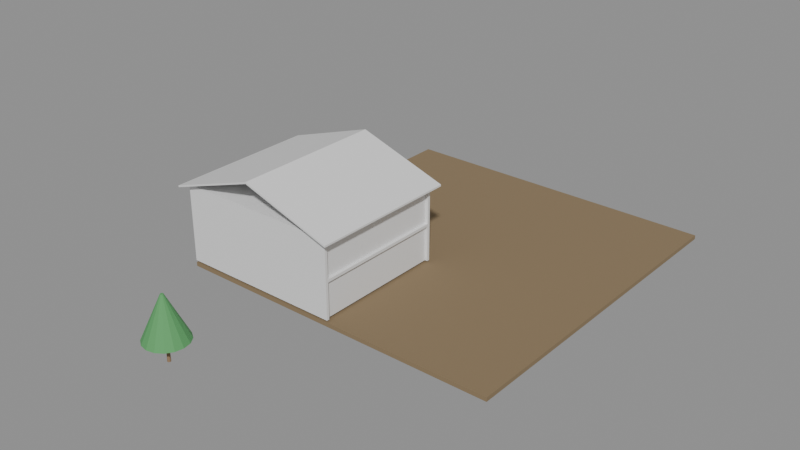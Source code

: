 # Source: e1887_after.blend  (saved by Blender 5.2.44; exported with 4.5.12 LTS)
import bpy
from mathutils import Matrix  # noqa: F401  (used for matrix-valued properties, if any)

bpy.ops.wm.read_factory_settings(use_empty=True)
scene = bpy.context.scene
scene.name = 'Scene'

# ---- materials (node trees are filled in below, after node groups)
mat_cesped = bpy.data.materials.new('Cesped')
mat_estuco = bpy.data.materials.new('Estuco')
mat_hormigon = bpy.data.materials.new('Hormigon')
mat_teja_zinc = bpy.data.materials.new('Teja_Zinc')
mat_madera_tronco = bpy.data.materials.new('Madera_Tronco')
mat_follaje = bpy.data.materials.new('Follaje')

# ---- material node trees
mat_cesped.use_nodes = True; mat_cesped.node_tree.nodes.clear()
_N = mat_cesped.node_tree.nodes; _L = mat_cesped.node_tree.links
n0 = _N.new('ShaderNodeBsdfPrincipled'); n0.name = 'Principled BSDF'; n0.location = (-200, 100)
n0.inputs[0].default_value = (0.25, 0.18, 0.1, 1.0)
n0.inputs[2].default_value = 0.9
n0.inputs[3].default_value = 1.45
n0.inputs[10].default_value = 0.005
n1 = _N.new('ShaderNodeOutputMaterial'); n1.name = 'Material Output'; n1.location = (200, 100)
_L.new(n0.outputs[0], n1.inputs[0])
n1.is_active_output = True
mat_estuco.use_nodes = True; mat_estuco.node_tree.nodes.clear()
_N = mat_estuco.node_tree.nodes; _L = mat_estuco.node_tree.links
n0 = _N.new('ShaderNodeBsdfPrincipled'); n0.name = 'Principled BSDF'; n0.location = (-200, 100)
n0.inputs[3].default_value = 1.45
n0.inputs[10].default_value = 0.005
n1 = _N.new('ShaderNodeOutputMaterial'); n1.name = 'Material Output'; n1.location = (200, 100)
_L.new(n0.outputs[0], n1.inputs[0])
n1.is_active_output = True
mat_hormigon.use_nodes = True; mat_hormigon.node_tree.nodes.clear()
_N = mat_hormigon.node_tree.nodes; _L = mat_hormigon.node_tree.links
n0 = _N.new('ShaderNodeBsdfPrincipled'); n0.name = 'Principled BSDF'; n0.location = (-200, 100)
n0.inputs[3].default_value = 1.45
n0.inputs[10].default_value = 0.005
n1 = _N.new('ShaderNodeOutputMaterial'); n1.name = 'Material Output'; n1.location = (200, 100)
_L.new(n0.outputs[0], n1.inputs[0])
n1.is_active_output = True
mat_teja_zinc.use_nodes = True; mat_teja_zinc.node_tree.nodes.clear()
_N = mat_teja_zinc.node_tree.nodes; _L = mat_teja_zinc.node_tree.links
n0 = _N.new('ShaderNodeBsdfPrincipled'); n0.name = 'Principled BSDF'; n0.location = (-200, 100)
n0.inputs[3].default_value = 1.45
n0.inputs[10].default_value = 0.005
n1 = _N.new('ShaderNodeOutputMaterial'); n1.name = 'Material Output'; n1.location = (200, 100)
_L.new(n0.outputs[0], n1.inputs[0])
n1.is_active_output = True
mat_madera_tronco.use_nodes = True; mat_madera_tronco.node_tree.nodes.clear()
_N = mat_madera_tronco.node_tree.nodes; _L = mat_madera_tronco.node_tree.links
n0 = _N.new('ShaderNodeBsdfPrincipled'); n0.name = 'Principled BSDF'; n0.location = (-200, 100)
n0.inputs[0].default_value = (0.28, 0.18, 0.1, 1.0)
n0.inputs[2].default_value = 0.9
n0.inputs[3].default_value = 1.45
n0.inputs[10].default_value = 0.005
n1 = _N.new('ShaderNodeOutputMaterial'); n1.name = 'Material Output'; n1.location = (200, 100)
_L.new(n0.outputs[0], n1.inputs[0])
n1.is_active_output = True
mat_follaje.use_nodes = True; mat_follaje.node_tree.nodes.clear()
_N = mat_follaje.node_tree.nodes; _L = mat_follaje.node_tree.links
n0 = _N.new('ShaderNodeBsdfPrincipled'); n0.name = 'Principled BSDF'; n0.location = (-200, 100)
n0.inputs[0].default_value = (0.1, 0.35, 0.12, 1.0)
n0.inputs[2].default_value = 0.8
n0.inputs[3].default_value = 1.45
n0.inputs[10].default_value = 0.005
n1 = _N.new('ShaderNodeOutputMaterial'); n1.name = 'Material Output'; n1.location = (200, 100)
_L.new(n0.outputs[0], n1.inputs[0])
n1.is_active_output = True

# ---- meshes
me_parcela_cuerpo_mesh = bpy.data.meshes.new('Parcela_Cuerpo_mesh')
me_parcela_cuerpo_mesh.from_pydata([(0.0, 0.0, 0.0), (24.0, 0.0, 0.0), (24.0, 25.0, 0.0), (0.0, 25.0, 0.0), (0.0, 0.0, 0.3), (24.0, 0.0, 0.3), (24.0, 25.0, 0.3), (0.0, 25.0, 0.3)], [], [(0, 1, 2, 3), (4, 5, 6, 7), (0, 1, 5, 4), (1, 2, 6, 5), (2, 3, 7, 6), (3, 0, 4, 7)])
me_parcela_cuerpo_mesh.materials.append(mat_cesped)
me_parcela_cuerpo_mesh.update()
me_vivienda_familiar_p1_muro_sur_cuerpo_mesh = bpy.data.meshes.new('Vivienda_Familiar_P1_Muro_Sur_Cuerpo_mesh')
me_vivienda_familiar_p1_muro_sur_cuerpo_mesh.from_pydata([(0.0, 0.0, 0.0), (12.0, 0.0, 0.0), (12.0, 0.2, 0.0), (0.0, 0.2, 0.0), (0.0, 0.0, 2.6), (12.0, 0.0, 2.6), (12.0, 0.2, 2.6), (0.0, 0.2, 2.6)], [], [(0, 1, 2, 3), (4, 5, 6, 7), (0, 1, 5, 4), (1, 2, 6, 5), (2, 3, 7, 6), (3, 0, 4, 7)])
me_vivienda_familiar_p1_muro_sur_cuerpo_mesh.materials.append(mat_estuco)
me_vivienda_familiar_p1_muro_sur_cuerpo_mesh.update()
me_vivienda_familiar_p1_muro_norte_cuerpo_mesh = bpy.data.meshes.new('Vivienda_Familiar_P1_Muro_Norte_Cuerpo_mesh')
me_vivienda_familiar_p1_muro_norte_cuerpo_mesh.from_pydata([(0.0, 0.0, 0.0), (12.0, 0.0, 0.0), (12.0, 0.2, 0.0), (0.0, 0.2, 0.0), (0.0, 0.0, 2.6), (12.0, 0.0, 2.6), (12.0, 0.2, 2.6), (0.0, 0.2, 2.6)], [], [(0, 1, 2, 3), (4, 5, 6, 7), (0, 1, 5, 4), (1, 2, 6, 5), (2, 3, 7, 6), (3, 0, 4, 7)])
me_vivienda_familiar_p1_muro_norte_cuerpo_mesh.materials.append(mat_estuco)
me_vivienda_familiar_p1_muro_norte_cuerpo_mesh.update()
me_vivienda_familiar_p1_muro_oeste_cuerpo_mesh = bpy.data.meshes.new('Vivienda_Familiar_P1_Muro_Oeste_Cuerpo_mesh')
me_vivienda_familiar_p1_muro_oeste_cuerpo_mesh.from_pydata([(0.0, 0.0, 0.0), (9.6, 0.0, 0.0), (9.6, 0.2, 0.0), (0.0, 0.2, 0.0), (0.0, 0.0, 2.6), (9.6, 0.0, 2.6), (9.6, 0.2, 2.6), (0.0, 0.2, 2.6)], [], [(0, 1, 2, 3), (4, 5, 6, 7), (0, 1, 5, 4), (1, 2, 6, 5), (2, 3, 7, 6), (3, 0, 4, 7)])
me_vivienda_familiar_p1_muro_oeste_cuerpo_mesh.materials.append(mat_estuco)
me_vivienda_familiar_p1_muro_oeste_cuerpo_mesh.update()
me_vivienda_familiar_p1_muro_este_cuerpo_mesh = bpy.data.meshes.new('Vivienda_Familiar_P1_Muro_Este_Cuerpo_mesh')
me_vivienda_familiar_p1_muro_este_cuerpo_mesh.from_pydata([(0.0, 0.0, 0.0), (9.6, 0.0, 0.0), (9.6, 0.2, 0.0), (0.0, 0.2, 0.0), (0.0, 0.0, 2.6), (9.6, 0.0, 2.6), (9.6, 0.2, 2.6), (0.0, 0.2, 2.6)], [], [(0, 1, 2, 3), (4, 5, 6, 7), (0, 1, 5, 4), (1, 2, 6, 5), (2, 3, 7, 6), (3, 0, 4, 7)])
me_vivienda_familiar_p1_muro_este_cuerpo_mesh.materials.append(mat_estuco)
me_vivienda_familiar_p1_muro_este_cuerpo_mesh.update()
me_vivienda_familiar_p1_losa_mesh = bpy.data.meshes.new('Vivienda_Familiar_P1_Losa_mesh')
me_vivienda_familiar_p1_losa_mesh.from_pydata([(0.0, 0.0, 0.0), (12.0, 0.0, 0.0), (12.0, 10.0, 0.0), (0.0, 10.0, 0.0), (0.0, 0.0, 0.2), (12.0, 0.0, 0.2), (12.0, 10.0, 0.2), (0.0, 10.0, 0.2)], [], [(0, 3, 2, 1), (4, 5, 6, 7), (2, 3, 7, 6), (0, 1, 5, 4), (1, 2, 6, 5), (3, 0, 4, 7)])
me_vivienda_familiar_p1_losa_mesh.materials.append(mat_hormigon)
me_vivienda_familiar_p1_losa_mesh.update()
me_vivienda_familiar_p2_muro_sur_cuerpo_mesh = bpy.data.meshes.new('Vivienda_Familiar_P2_Muro_Sur_Cuerpo_mesh')
me_vivienda_familiar_p2_muro_sur_cuerpo_mesh.from_pydata([(0.0, 0.0, 0.0), (12.0, 0.0, 0.0), (12.0, 0.2, 0.0), (0.0, 0.2, 0.0), (0.0, 0.0, 2.6), (12.0, 0.0, 2.6), (12.0, 0.2, 2.6), (0.0, 0.2, 2.6)], [], [(0, 1, 2, 3), (4, 5, 6, 7), (0, 1, 5, 4), (1, 2, 6, 5), (2, 3, 7, 6), (3, 0, 4, 7)])
me_vivienda_familiar_p2_muro_sur_cuerpo_mesh.materials.append(mat_estuco)
me_vivienda_familiar_p2_muro_sur_cuerpo_mesh.update()
me_vivienda_familiar_p2_muro_norte_cuerpo_mesh = bpy.data.meshes.new('Vivienda_Familiar_P2_Muro_Norte_Cuerpo_mesh')
me_vivienda_familiar_p2_muro_norte_cuerpo_mesh.from_pydata([(0.0, 0.0, 0.0), (12.0, 0.0, 0.0), (12.0, 0.2, 0.0), (0.0, 0.2, 0.0), (0.0, 0.0, 2.6), (12.0, 0.0, 2.6), (12.0, 0.2, 2.6), (0.0, 0.2, 2.6)], [], [(0, 1, 2, 3), (4, 5, 6, 7), (0, 1, 5, 4), (1, 2, 6, 5), (2, 3, 7, 6), (3, 0, 4, 7)])
me_vivienda_familiar_p2_muro_norte_cuerpo_mesh.materials.append(mat_estuco)
me_vivienda_familiar_p2_muro_norte_cuerpo_mesh.update()
me_vivienda_familiar_p2_muro_oeste_cuerpo_mesh = bpy.data.meshes.new('Vivienda_Familiar_P2_Muro_Oeste_Cuerpo_mesh')
me_vivienda_familiar_p2_muro_oeste_cuerpo_mesh.from_pydata([(0.0, 0.0, 0.0), (9.6, 0.0, 0.0), (9.6, 0.2, 0.0), (0.0, 0.2, 0.0), (0.0, 0.0, 2.6), (9.6, 0.0, 2.6), (9.6, 0.2, 2.6), (0.0, 0.2, 2.6)], [], [(0, 1, 2, 3), (4, 5, 6, 7), (0, 1, 5, 4), (1, 2, 6, 5), (2, 3, 7, 6), (3, 0, 4, 7)])
me_vivienda_familiar_p2_muro_oeste_cuerpo_mesh.materials.append(mat_estuco)
me_vivienda_familiar_p2_muro_oeste_cuerpo_mesh.update()
me_vivienda_familiar_p2_muro_este_cuerpo_mesh = bpy.data.meshes.new('Vivienda_Familiar_P2_Muro_Este_Cuerpo_mesh')
me_vivienda_familiar_p2_muro_este_cuerpo_mesh.from_pydata([(0.0, 0.0, 0.0), (9.6, 0.0, 0.0), (9.6, 0.2, 0.0), (0.0, 0.2, 0.0), (0.0, 0.0, 2.6), (9.6, 0.0, 2.6), (9.6, 0.2, 2.6), (0.0, 0.2, 2.6)], [], [(0, 1, 2, 3), (4, 5, 6, 7), (0, 1, 5, 4), (1, 2, 6, 5), (2, 3, 7, 6), (3, 0, 4, 7)])
me_vivienda_familiar_p2_muro_este_cuerpo_mesh.materials.append(mat_estuco)
me_vivienda_familiar_p2_muro_este_cuerpo_mesh.update()
me_vivienda_familiar_p2_losa_mesh = bpy.data.meshes.new('Vivienda_Familiar_P2_Losa_mesh')
me_vivienda_familiar_p2_losa_mesh.from_pydata([(0.0, 0.0, 0.0), (12.0, 0.0, 0.0), (12.0, 10.0, 0.0), (0.0, 10.0, 0.0), (0.0, 0.0, 0.2), (12.0, 0.0, 0.2), (12.0, 10.0, 0.2), (0.0, 10.0, 0.2)], [], [(0, 3, 2, 1), (4, 5, 6, 7), (0, 1, 5, 4), (1, 2, 6, 5), (3, 0, 4, 7), (2, 3, 7, 6)])
me_vivienda_familiar_p2_losa_mesh.materials.append(mat_hormigon)
me_vivienda_familiar_p2_losa_mesh.update()
me_vivienda_familiar_tejado_cuerpo_mesh = bpy.data.meshes.new('Vivienda_Familiar_Tejado_Cuerpo_mesh')
me_vivienda_familiar_tejado_cuerpo_mesh.from_pydata([(-0.5, -0.5, -0.1667), (6.0, -0.5, 2.0), (12.5, -0.5, -0.1667), (-0.5, 10.5, -0.1667), (6.0, 10.5, 2.0), (12.5, 10.5, -0.1667), (-0.5, -0.5, -0.04018), (6.0, -0.5, 2.126), (12.5, -0.5, -0.04018), (-0.5, 10.5, -0.04018), (6.0, 10.5, 2.126), (12.5, 10.5, -0.04018)], [], [(0, 1, 4, 3), (6, 7, 10, 9), (0, 3, 9, 6), (0, 6, 7, 1), (3, 4, 10, 9), (1, 2, 5, 4), (7, 8, 11, 10), (2, 8, 11, 5), (1, 7, 8, 2), (4, 5, 11, 10)])
me_vivienda_familiar_tejado_cuerpo_mesh.materials.append(mat_teja_zinc)
me_vivienda_familiar_tejado_cuerpo_mesh.update()
me_arbol_jardin_1_tronco_mesh = bpy.data.meshes.new('Arbol_Jardin_1_Tronco_mesh')
me_arbol_jardin_1_tronco_mesh.from_pydata([(0.0, 0.12, 0.0), (0.0, 0.084, 1.5), (0.06, 0.1039, 0.0), (0.042, 0.07275, 1.5), (0.1039, 0.06, 0.0), (0.07275, 0.042, 1.5), (0.12, 0.0, 0.0), (0.084, 0.0, 1.5), (0.1039, -0.06, 0.0), (0.07275, -0.042, 1.5), (0.06, -0.1039, 0.0), (0.042, -0.07275, 1.5), (0.0, -0.12, 0.0), (0.0, -0.084, 1.5), (-0.06, -0.1039, 0.0), (-0.042, -0.07275, 1.5), (-0.1039, -0.06, 0.0), (-0.07275, -0.042, 1.5), (-0.12, 0.0, 0.0), (-0.084, 0.0, 1.5), (-0.1039, 0.06, 0.0), (-0.07275, 0.042, 1.5), (-0.06, 0.1039, 0.0), (-0.042, 0.07275, 1.5)], [], [(0, 1, 3, 2), (2, 3, 5, 4), (4, 5, 7, 6), (6, 7, 9, 8), (8, 9, 11, 10), (10, 11, 13, 12), (12, 13, 15, 14), (14, 15, 17, 16), (16, 17, 19, 18), (18, 19, 21, 20), (3, 1, 23, 21, 19, 17, 15, 13, 11, 9, 7, 5), (20, 21, 23, 22), (22, 23, 1, 0), (0, 2, 4, 6, 8, 10, 12, 14, 16, 18, 20, 22)])
me_arbol_jardin_1_tronco_mesh.materials.append(mat_madera_tronco)
me_arbol_jardin_1_tronco_mesh.update()
me_arbol_jardin_1_copa_mesh = bpy.data.meshes.new('Arbol_Jardin_1_Copa_mesh')
me_arbol_jardin_1_copa_mesh.from_pydata([(0.0, 1.5, 1.5), (0.0, 0.1, 4.5), (0.574, 1.386, 1.5), (0.03827, 0.09239, 4.5), (1.061, 1.061, 1.5), (0.07071, 0.07071, 4.5), (1.386, 0.574, 1.5), (0.09239, 0.03827, 4.5), (1.5, 0.0, 1.5), (0.1, 0.0, 4.5), (1.386, -0.574, 1.5), (0.09239, -0.03827, 4.5), (1.061, -1.061, 1.5), (0.07071, -0.07071, 4.5), (0.574, -1.386, 1.5), (0.03827, -0.09239, 4.5), (0.0, -1.5, 1.5), (0.0, -0.1, 4.5), (-0.574, -1.386, 1.5), (-0.03827, -0.09239, 4.5), (-1.061, -1.061, 1.5), (-0.07071, -0.07071, 4.5), (-1.386, -0.574, 1.5), (-0.09239, -0.03827, 4.5), (-1.5, 0.0, 1.5), (-0.1, 0.0, 4.5), (-1.386, 0.574, 1.5), (-0.09239, 0.03827, 4.5), (-1.061, 1.061, 1.5), (-0.07071, 0.07071, 4.5), (-0.574, 1.386, 1.5), (-0.03827, 0.09239, 4.5)], [], [(0, 1, 3, 2), (2, 3, 5, 4), (4, 5, 7, 6), (6, 7, 9, 8), (8, 9, 11, 10), (10, 11, 13, 12), (12, 13, 15, 14), (14, 15, 17, 16), (16, 17, 19, 18), (18, 19, 21, 20), (20, 21, 23, 22), (22, 23, 25, 24), (24, 25, 27, 26), (26, 27, 29, 28), (3, 1, 31, 29, 27, 25, 23, 21, 19, 17, 15, 13, 11, 9, 7, 5), (28, 29, 31, 30), (30, 31, 1, 0), (0, 2, 4, 6, 8, 10, 12, 14, 16, 18, 20, 22, 24, 26, 28, 30)])
me_arbol_jardin_1_copa_mesh.materials.append(mat_follaje)
me_arbol_jardin_1_copa_mesh.update()
me_arbol_jardin_3_tronco_mesh = bpy.data.meshes.new('Arbol_Jardin_3_Tronco_mesh')
me_arbol_jardin_3_tronco_mesh.from_pydata([(0.0, 0.12, 0.0), (0.0, 0.084, 1.5), (0.06, 0.1039, 0.0), (0.042, 0.07275, 1.5), (0.1039, 0.06, 0.0), (0.07275, 0.042, 1.5), (0.12, 0.0, 0.0), (0.084, 0.0, 1.5), (0.1039, -0.06, 0.0), (0.07275, -0.042, 1.5), (0.06, -0.1039, 0.0), (0.042, -0.07275, 1.5), (0.0, -0.12, 0.0), (0.0, -0.084, 1.5), (-0.06, -0.1039, 0.0), (-0.042, -0.07275, 1.5), (-0.1039, -0.06, 0.0), (-0.07275, -0.042, 1.5), (-0.12, 0.0, 0.0), (-0.084, 0.0, 1.5), (-0.1039, 0.06, 0.0), (-0.07275, 0.042, 1.5), (-0.06, 0.1039, 0.0), (-0.042, 0.07275, 1.5)], [], [(0, 1, 3, 2), (2, 3, 5, 4), (4, 5, 7, 6), (6, 7, 9, 8), (8, 9, 11, 10), (10, 11, 13, 12), (12, 13, 15, 14), (14, 15, 17, 16), (16, 17, 19, 18), (18, 19, 21, 20), (3, 1, 23, 21, 19, 17, 15, 13, 11, 9, 7, 5), (20, 21, 23, 22), (22, 23, 1, 0), (0, 2, 4, 6, 8, 10, 12, 14, 16, 18, 20, 22)])
me_arbol_jardin_3_tronco_mesh.materials.append(mat_madera_tronco)
me_arbol_jardin_3_tronco_mesh.update()
me_arbol_jardin_3_copa_mesh = bpy.data.meshes.new('Arbol_Jardin_3_Copa_mesh')
me_arbol_jardin_3_copa_mesh.from_pydata([(0.0, 1.5, 1.5), (0.0, 0.1, 4.5), (0.574, 1.386, 1.5), (0.03827, 0.09239, 4.5), (1.061, 1.061, 1.5), (0.07071, 0.07071, 4.5), (1.386, 0.574, 1.5), (0.09239, 0.03827, 4.5), (1.5, 0.0, 1.5), (0.1, 0.0, 4.5), (1.386, -0.574, 1.5), (0.09239, -0.03827, 4.5), (1.061, -1.061, 1.5), (0.07071, -0.07071, 4.5), (0.574, -1.386, 1.5), (0.03827, -0.09239, 4.5), (0.0, -1.5, 1.5), (0.0, -0.1, 4.5), (-0.574, -1.386, 1.5), (-0.03827, -0.09239, 4.5), (-1.061, -1.061, 1.5), (-0.07071, -0.07071, 4.5), (-1.386, -0.574, 1.5), (-0.09239, -0.03827, 4.5), (-1.5, 0.0, 1.5), (-0.1, 0.0, 4.5), (-1.386, 0.574, 1.5), (-0.09239, 0.03827, 4.5), (-1.061, 1.061, 1.5), (-0.07071, 0.07071, 4.5), (-0.574, 1.386, 1.5), (-0.03827, 0.09239, 4.5)], [], [(0, 1, 3, 2), (2, 3, 5, 4), (4, 5, 7, 6), (6, 7, 9, 8), (8, 9, 11, 10), (10, 11, 13, 12), (12, 13, 15, 14), (14, 15, 17, 16), (16, 17, 19, 18), (18, 19, 21, 20), (20, 21, 23, 22), (22, 23, 25, 24), (24, 25, 27, 26), (26, 27, 29, 28), (3, 1, 31, 29, 27, 25, 23, 21, 19, 17, 15, 13, 11, 9, 7, 5), (28, 29, 31, 30), (30, 31, 1, 0), (0, 2, 4, 6, 8, 10, 12, 14, 16, 18, 20, 22, 24, 26, 28, 30)])
me_arbol_jardin_3_copa_mesh.materials.append(mat_follaje)
me_arbol_jardin_3_copa_mesh.update()

# ---- objects
ob_parcela = bpy.data.objects.new('Parcela', None)
ob_parcela_cuerpo = bpy.data.objects.new('Parcela_Cuerpo', me_parcela_cuerpo_mesh)
ob_vivienda_familiar = bpy.data.objects.new('Vivienda_Familiar', None)
ob_vivienda_familiar_p1_muro_sur = bpy.data.objects.new('Vivienda_Familiar_P1_Muro_Sur', None)
ob_vivienda_familiar_p1_muro_sur_cuerpo = bpy.data.objects.new('Vivienda_Familiar_P1_Muro_Sur_Cuerpo', me_vivienda_familiar_p1_muro_sur_cuerpo_mesh)
ob_vivienda_familiar_p1_muro_norte = bpy.data.objects.new('Vivienda_Familiar_P1_Muro_Norte', None)
ob_vivienda_familiar_p1_muro_norte_cuerpo = bpy.data.objects.new('Vivienda_Familiar_P1_Muro_Norte_Cuerpo', me_vivienda_familiar_p1_muro_norte_cuerpo_mesh)
ob_vivienda_familiar_p1_muro_oeste = bpy.data.objects.new('Vivienda_Familiar_P1_Muro_Oeste', None)
ob_vivienda_familiar_p1_muro_oeste_cuerpo = bpy.data.objects.new('Vivienda_Familiar_P1_Muro_Oeste_Cuerpo', me_vivienda_familiar_p1_muro_oeste_cuerpo_mesh)
ob_vivienda_familiar_p1_muro_este = bpy.data.objects.new('Vivienda_Familiar_P1_Muro_Este', None)
ob_vivienda_familiar_p1_muro_este_cuerpo = bpy.data.objects.new('Vivienda_Familiar_P1_Muro_Este_Cuerpo', me_vivienda_familiar_p1_muro_este_cuerpo_mesh)
ob_vivienda_familiar_p1_losa_solido = bpy.data.objects.new('Vivienda_Familiar_P1_Losa_Solido', me_vivienda_familiar_p1_losa_mesh)
ob_vivienda_familiar_p1_losa = bpy.data.objects.new('Vivienda_Familiar_P1_Losa', None)
ob_vivienda_familiar_p2_muro_sur = bpy.data.objects.new('Vivienda_Familiar_P2_Muro_Sur', None)
ob_vivienda_familiar_p2_muro_sur_cuerpo = bpy.data.objects.new('Vivienda_Familiar_P2_Muro_Sur_Cuerpo', me_vivienda_familiar_p2_muro_sur_cuerpo_mesh)
ob_vivienda_familiar_p2_muro_norte = bpy.data.objects.new('Vivienda_Familiar_P2_Muro_Norte', None)
ob_vivienda_familiar_p2_muro_norte_cuerpo = bpy.data.objects.new('Vivienda_Familiar_P2_Muro_Norte_Cuerpo', me_vivienda_familiar_p2_muro_norte_cuerpo_mesh)
ob_vivienda_familiar_p2_muro_oeste = bpy.data.objects.new('Vivienda_Familiar_P2_Muro_Oeste', None)
ob_vivienda_familiar_p2_muro_oeste_cuerpo = bpy.data.objects.new('Vivienda_Familiar_P2_Muro_Oeste_Cuerpo', me_vivienda_familiar_p2_muro_oeste_cuerpo_mesh)
ob_vivienda_familiar_p2_muro_este = bpy.data.objects.new('Vivienda_Familiar_P2_Muro_Este', None)
ob_vivienda_familiar_p2_muro_este_cuerpo = bpy.data.objects.new('Vivienda_Familiar_P2_Muro_Este_Cuerpo', me_vivienda_familiar_p2_muro_este_cuerpo_mesh)
ob_vivienda_familiar_p2_losa_solido = bpy.data.objects.new('Vivienda_Familiar_P2_Losa_Solido', me_vivienda_familiar_p2_losa_mesh)
ob_vivienda_familiar_p2_losa = bpy.data.objects.new('Vivienda_Familiar_P2_Losa', None)
ob_vivienda_familiar_tejado = bpy.data.objects.new('Vivienda_Familiar_Tejado', None)
ob_vivienda_familiar_tejado_cuerpo = bpy.data.objects.new('Vivienda_Familiar_Tejado_Cuerpo', me_vivienda_familiar_tejado_cuerpo_mesh)
ob_arbol_jardin_1 = bpy.data.objects.new('Arbol_Jardin_1', None)
ob_arbol_jardin_1_tronco = bpy.data.objects.new('Arbol_Jardin_1_Tronco', me_arbol_jardin_1_tronco_mesh)
ob_arbol_jardin_1_copa = bpy.data.objects.new('Arbol_Jardin_1_Copa', me_arbol_jardin_1_copa_mesh)
ob_arbol_jardin_3 = bpy.data.objects.new('Arbol_Jardin_3', None)
ob_arbol_jardin_3_tronco = bpy.data.objects.new('Arbol_Jardin_3_Tronco', me_arbol_jardin_3_tronco_mesh)
ob_arbol_jardin_3_copa = bpy.data.objects.new('Arbol_Jardin_3_Copa', me_arbol_jardin_3_copa_mesh)

# ---- transforms, parenting, visibility, modifiers, constraints
ob_parcela.location = (0.0, 0.0, -0.3)
ob_parcela.empty_display_type = 'ARROWS'
ob_parcela_cuerpo.parent = ob_parcela
ob_parcela_cuerpo.location = (0.0, 0.0, 0.0)
ob_vivienda_familiar.location = (0.0, 0.0, 0.15)
ob_vivienda_familiar.empty_display_type = 'ARROWS'
ob_vivienda_familiar_p1_muro_sur.parent = ob_vivienda_familiar
ob_vivienda_familiar_p1_muro_sur.location = (0.0, 0.0, 0.0)
ob_vivienda_familiar_p1_muro_sur.empty_display_type = 'ARROWS'
ob_vivienda_familiar_p1_muro_sur_cuerpo.parent = ob_vivienda_familiar_p1_muro_sur
ob_vivienda_familiar_p1_muro_sur_cuerpo.location = (0.0, 0.0, 0.0)
ob_vivienda_familiar_p1_muro_norte.parent = ob_vivienda_familiar
ob_vivienda_familiar_p1_muro_norte.location = (0.0, 9.8, 0.0)
ob_vivienda_familiar_p1_muro_norte.empty_display_type = 'ARROWS'
ob_vivienda_familiar_p1_muro_norte_cuerpo.parent = ob_vivienda_familiar_p1_muro_norte
ob_vivienda_familiar_p1_muro_norte_cuerpo.location = (0.0, 0.0, 0.0)
ob_vivienda_familiar_p1_muro_oeste.parent = ob_vivienda_familiar
ob_vivienda_familiar_p1_muro_oeste.location = (0.0, 0.2, 0.0)
ob_vivienda_familiar_p1_muro_oeste.rotation_euler = (0.0, 0.0, 1.571)
ob_vivienda_familiar_p1_muro_oeste.empty_display_type = 'ARROWS'
ob_vivienda_familiar_p1_muro_oeste_cuerpo.parent = ob_vivienda_familiar_p1_muro_oeste
ob_vivienda_familiar_p1_muro_oeste_cuerpo.location = (0.0, 0.0, 0.0)
ob_vivienda_familiar_p1_muro_este.parent = ob_vivienda_familiar
ob_vivienda_familiar_p1_muro_este.location = (11.8, 0.2, 0.0)
ob_vivienda_familiar_p1_muro_este.rotation_euler = (0.0, 0.0, 1.571)
ob_vivienda_familiar_p1_muro_este.empty_display_type = 'ARROWS'
ob_vivienda_familiar_p1_muro_este_cuerpo.parent = ob_vivienda_familiar_p1_muro_este
ob_vivienda_familiar_p1_muro_este_cuerpo.location = (0.0, 0.0, 0.0)
ob_vivienda_familiar_p1_losa_solido.parent = ob_vivienda_familiar_p1_losa
ob_vivienda_familiar_p1_losa_solido.location = (0.0, 0.0, 0.0)
ob_vivienda_familiar_p1_losa.parent = ob_vivienda_familiar
ob_vivienda_familiar_p1_losa.location = (0.0, 0.0, 2.6)
ob_vivienda_familiar_p1_losa.empty_display_type = 'ARROWS'
ob_vivienda_familiar_p2_muro_sur.parent = ob_vivienda_familiar
ob_vivienda_familiar_p2_muro_sur.location = (0.0, 0.0, 2.8)
ob_vivienda_familiar_p2_muro_sur.empty_display_type = 'ARROWS'
ob_vivienda_familiar_p2_muro_sur_cuerpo.parent = ob_vivienda_familiar_p2_muro_sur
ob_vivienda_familiar_p2_muro_sur_cuerpo.location = (0.0, 0.0, 0.0)
ob_vivienda_familiar_p2_muro_norte.parent = ob_vivienda_familiar
ob_vivienda_familiar_p2_muro_norte.location = (0.0, 9.8, 2.8)
ob_vivienda_familiar_p2_muro_norte.empty_display_type = 'ARROWS'
ob_vivienda_familiar_p2_muro_norte_cuerpo.parent = ob_vivienda_familiar_p2_muro_norte
ob_vivienda_familiar_p2_muro_norte_cuerpo.location = (0.0, 0.0, 0.0)
ob_vivienda_familiar_p2_muro_oeste.parent = ob_vivienda_familiar
ob_vivienda_familiar_p2_muro_oeste.location = (0.0, 0.2, 2.8)
ob_vivienda_familiar_p2_muro_oeste.rotation_euler = (0.0, 0.0, 1.571)
ob_vivienda_familiar_p2_muro_oeste.empty_display_type = 'ARROWS'
ob_vivienda_familiar_p2_muro_oeste_cuerpo.parent = ob_vivienda_familiar_p2_muro_oeste
ob_vivienda_familiar_p2_muro_oeste_cuerpo.location = (0.0, 0.0, 0.0)
ob_vivienda_familiar_p2_muro_este.parent = ob_vivienda_familiar
ob_vivienda_familiar_p2_muro_este.location = (11.8, 0.2, 2.8)
ob_vivienda_familiar_p2_muro_este.rotation_euler = (0.0, 0.0, 1.571)
ob_vivienda_familiar_p2_muro_este.empty_display_type = 'ARROWS'
ob_vivienda_familiar_p2_muro_este_cuerpo.parent = ob_vivienda_familiar_p2_muro_este
ob_vivienda_familiar_p2_muro_este_cuerpo.location = (0.0, 0.0, 0.0)
ob_vivienda_familiar_p2_losa_solido.parent = ob_vivienda_familiar_p2_losa
ob_vivienda_familiar_p2_losa_solido.location = (0.0, 0.0, 0.0)
ob_vivienda_familiar_p2_losa.parent = ob_vivienda_familiar
ob_vivienda_familiar_p2_losa.location = (0.0, 0.0, 5.4)
ob_vivienda_familiar_p2_losa.empty_display_type = 'ARROWS'
ob_vivienda_familiar_tejado.parent = ob_vivienda_familiar
ob_vivienda_familiar_tejado.location = (0.0, 0.0, 5.6)
ob_vivienda_familiar_tejado.empty_display_type = 'ARROWS'
ob_vivienda_familiar_tejado_cuerpo.parent = ob_vivienda_familiar_tejado
ob_vivienda_familiar_tejado_cuerpo.location = (0.0, 0.0, 0.0)
ob_arbol_jardin_1.location = (10.0, 8.0, 0.15)
ob_arbol_jardin_1.empty_display_type = 'ARROWS'
ob_arbol_jardin_1_tronco.parent = ob_arbol_jardin_1
ob_arbol_jardin_1_tronco.location = (0.0, 0.0, 0.0)
ob_arbol_jardin_1_copa.parent = ob_arbol_jardin_1
ob_arbol_jardin_1_copa.location = (0.0, 0.0, 0.0)
ob_arbol_jardin_3.location = (8.0, -9.0, 0.15)
ob_arbol_jardin_3.empty_display_type = 'ARROWS'
ob_arbol_jardin_3_tronco.parent = ob_arbol_jardin_3
ob_arbol_jardin_3_tronco.location = (0.0, 0.0, 0.0)
ob_arbol_jardin_3_copa.parent = ob_arbol_jardin_3
ob_arbol_jardin_3_copa.location = (0.0, 0.0, 0.0)

# ---- collection membership
scene.collection.objects.link(ob_parcela)
scene.collection.objects.link(ob_parcela_cuerpo)
scene.collection.objects.link(ob_vivienda_familiar)
scene.collection.objects.link(ob_vivienda_familiar_p1_muro_sur)
scene.collection.objects.link(ob_vivienda_familiar_p1_muro_sur_cuerpo)
scene.collection.objects.link(ob_vivienda_familiar_p1_muro_norte)
scene.collection.objects.link(ob_vivienda_familiar_p1_muro_norte_cuerpo)
scene.collection.objects.link(ob_vivienda_familiar_p1_muro_oeste)
scene.collection.objects.link(ob_vivienda_familiar_p1_muro_oeste_cuerpo)
scene.collection.objects.link(ob_vivienda_familiar_p1_muro_este)
scene.collection.objects.link(ob_vivienda_familiar_p1_muro_este_cuerpo)
scene.collection.objects.link(ob_vivienda_familiar_p1_losa_solido)
scene.collection.objects.link(ob_vivienda_familiar_p1_losa)
scene.collection.objects.link(ob_vivienda_familiar_p2_muro_sur)
scene.collection.objects.link(ob_vivienda_familiar_p2_muro_sur_cuerpo)
scene.collection.objects.link(ob_vivienda_familiar_p2_muro_norte)
scene.collection.objects.link(ob_vivienda_familiar_p2_muro_norte_cuerpo)
scene.collection.objects.link(ob_vivienda_familiar_p2_muro_oeste)
scene.collection.objects.link(ob_vivienda_familiar_p2_muro_oeste_cuerpo)
scene.collection.objects.link(ob_vivienda_familiar_p2_muro_este)
scene.collection.objects.link(ob_vivienda_familiar_p2_muro_este_cuerpo)
scene.collection.objects.link(ob_vivienda_familiar_p2_losa_solido)
scene.collection.objects.link(ob_vivienda_familiar_p2_losa)
scene.collection.objects.link(ob_vivienda_familiar_tejado)
scene.collection.objects.link(ob_vivienda_familiar_tejado_cuerpo)
scene.collection.objects.link(ob_arbol_jardin_1)
scene.collection.objects.link(ob_arbol_jardin_1_tronco)
scene.collection.objects.link(ob_arbol_jardin_1_copa)
scene.collection.objects.link(ob_arbol_jardin_3)
scene.collection.objects.link(ob_arbol_jardin_3_tronco)
scene.collection.objects.link(ob_arbol_jardin_3_copa)

# ---- scene / render settings (as saved in the file)
scene.frame_start = 1; scene.frame_end = 250; scene.frame_set(1)
scene.render.engine = 'BLENDER_EEVEE_NEXT'
scene.render.bake_bias = 0.0
scene.render.bake_samples = 0
scene.render.compositor_device = 'GPU'
scene.eevee.use_volume_custom_range = False
scene.eevee.fast_gi_thickness_near = 0.1
scene.eevee.fast_gi_thickness_far = 0.0
scene.eevee.ray_tracing_options.screen_trace_thickness = 0.1
bpy.context.view_layer.update()

# ---- added for rendering (the .blend has no active camera and no usable light): camera, sun + grey world if the file has none
cam_auto = bpy.data.cameras.new('AutoCamera')
cam_auto.lens = 50.0
cam_auto.sensor_width = 36.0
cam_auto.clip_end = 1000.0
ob_auto_camera = bpy.data.objects.new('AutoCamera', cam_auto)
scene.collection.objects.link(ob_auto_camera)
ob_auto_camera.location = (52.3689, -41.4927, 36.2834)
ob_auto_camera.rotation_euler = (1.09748, -7.21219e-08, 0.694738)
scene.camera = ob_auto_camera
light_auto_sun = bpy.data.lights.new('AutoSun', 'SUN')
light_auto_sun.energy = 3.0
light_auto_sun.angle = 0.0523599
ob_auto_sun = bpy.data.objects.new('AutoSun', light_auto_sun)
scene.collection.objects.link(ob_auto_sun)
ob_auto_sun.rotation_euler = (0.872665, 0.174533, 0.523599)
if scene.world is None:
    world_auto = bpy.data.worlds.new('AutoWorld')
    world_auto.color = (0.3, 0.3, 0.3)
    scene.world = world_auto
bpy.context.view_layer.update()
